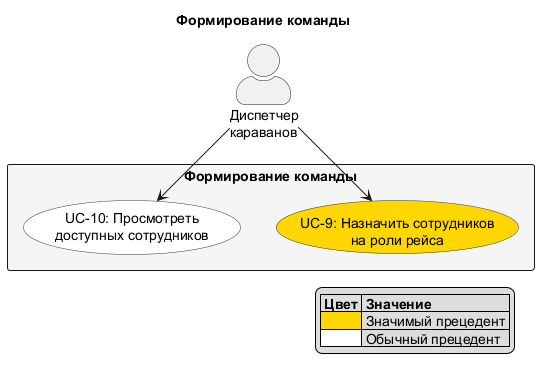

The diagram above was rendered by PlantUML. Its source (embedded in the PNG):
@startuml UC_3_Team
skinparam actorStyle awesome
skinparam usecaseBackgroundColor #White
skinparam usecaseBorderColor #333333
skinparam rectangleBackgroundColor #F5F5F5

title Формирование команды

actor "Диспетчер\nкараванов" as Dispatcher

rectangle "Формирование команды" {
  usecase "UC-9: Назначить сотрудников\nна роли рейса" as UC9 #Gold
  usecase "UC-10: Просмотреть\nдоступных сотрудников" as UC10
}

Dispatcher --> UC9
Dispatcher --> UC10

legend right
  |= Цвет |= Значение |
  | <#Gold> | Значимый прецедент |
  | <#White> | Обычный прецедент |
endlegend
@enduml